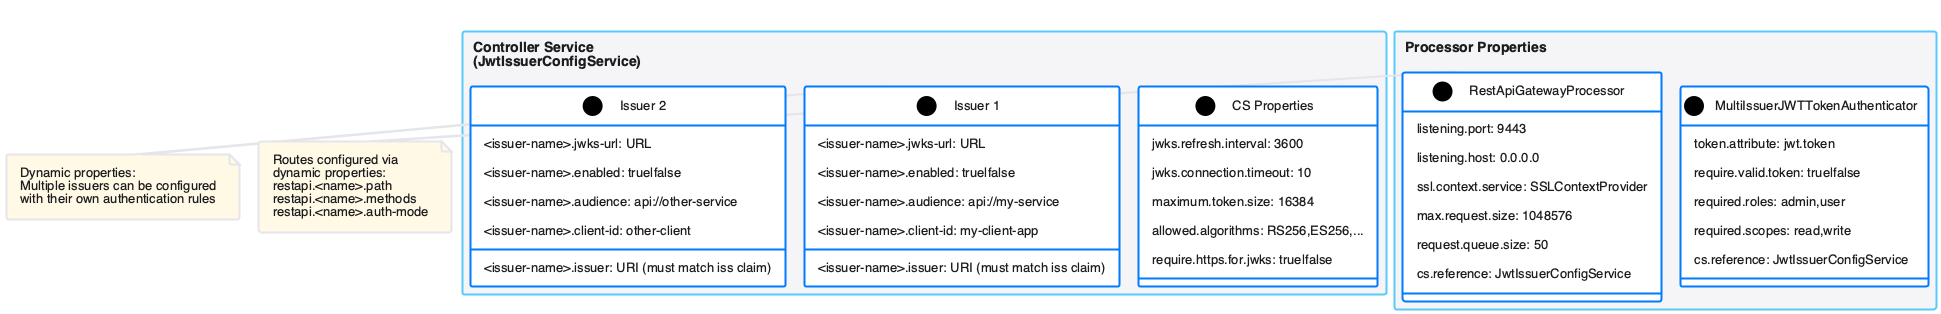

The diagram above was rendered by PlantUML. Its source (embedded in the PNG):
@startuml configuration-properties
!include plantuml.skin
!pragma layout smetana
skinparam packageStyle rectangle

title JWT Configuration Properties

package "Controller Service\n(JwtIssuerConfigService)" as cs {
  class "CS Properties" as core {
    jwks.refresh.interval: 3600
    jwks.connection.timeout: 10
    maximum.token.size: 16384
    allowed.algorithms: RS256,ES256,...
    require.https.for.jwks: true|false
  }

  class "Issuer 1" as issuer1 {
    <issuer-name>.jwks-url: URL
    <issuer-name>.enabled: true|false
    <issuer-name>.issuer: URI (must match iss claim)
    <issuer-name>.audience: api://my-service
    <issuer-name>.client-id: my-client-app
  }

  class "Issuer 2" as issuer2 {
    <issuer-name>.jwks-url: URL
    <issuer-name>.enabled: true|false
    <issuer-name>.issuer: URI (must match iss claim)
    <issuer-name>.audience: api://other-service
    <issuer-name>.client-id: other-client
  }
}

package "Processor Properties" as proc {
  class "MultiIssuerJWTTokenAuthenticator" as jwt_proc {
    token.attribute: jwt.token
    require.valid.token: true|false
    required.roles: admin,user
    required.scopes: read,write
    cs.reference: JwtIssuerConfigService
  }

  class "RestApiGatewayProcessor" as gw_proc {
    listening.port: 9443
    listening.host: 0.0.0.0
    ssl.context.service: SSLContextProvider
    max.request.size: 1048576
    request.queue.size: 50
    cs.reference: JwtIssuerConfigService
  }
}

note right of issuer1
  Dynamic properties:
  Multiple issuers can be configured
  with their own authentication rules
end note

note right of gw_proc
  Routes configured via
  dynamic properties:
  restapi.<name>.path
  restapi.<name>.methods
  restapi.<name>.auth-mode
end note

@enduml